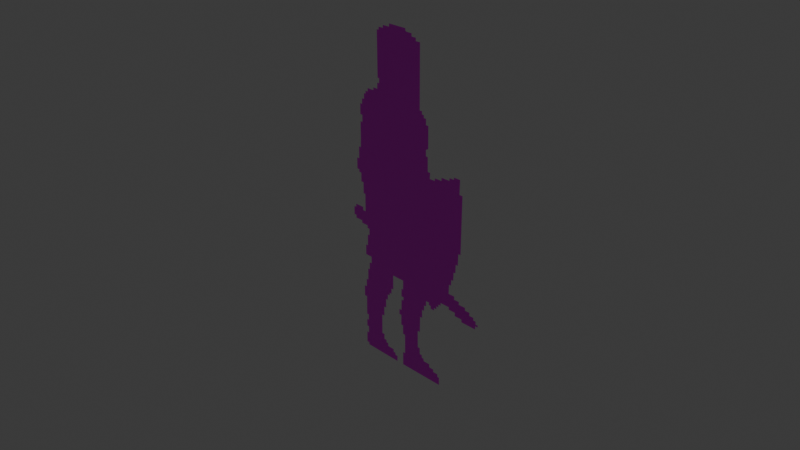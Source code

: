 # Source: the_night_for_ir_project_lef_man1.blend  (saved by Blender 4.5.88; exported with 4.5.12 LTS)
import bpy
from mathutils import Matrix  # noqa: F401  (used for matrix-valued properties, if any)

bpy.ops.wm.read_factory_settings(use_empty=True)
scene = bpy.context.scene
scene.name = 'Scene'

# ---- collections
col_collection = bpy.data.collections.new('Collection'); scene.collection.children.link(col_collection)

# ---- images (referenced by path relative to the original .blend; pixels are not part of the script)
import os
ASSET_DIR = os.environ.get("B2B_ASSET_DIR", "")  # directory of the original .blend (textures are referenced by path, not embedded)
HERE = os.path.dirname(os.path.abspath(__file__))  # packed textures are extracted next to this script under _unpacked/

def load_image(name, relpath, width, height, colorspace="sRGB"):
    """Load a texture the original file referenced (path relative to the .blend, or extracted next to this script)."""
    p = next((c for c in (os.path.join(HERE, relpath), os.path.join(ASSET_DIR, relpath)) if relpath and os.path.exists(c)), "")
    if p:
        img = bpy.data.images.load(p, check_existing=True)
        img.name = name
    else:  # same state as the original file: an image datablock whose file is absent (Cycles renders it pink)
        img = bpy.data.images.new(name, width, height)
        img.source = "FILE"
        img.filepath = "//" + (relpath or name)
    img.colorspace_settings.name = colorspace
    return img
img_ekran_g_r_nt_s__2025_08_11_014416_png_001 = load_image('Ekran görüntüsü 2025-08-11 014416.png.001', 'Ekran görüntüsü 2025-08-11 014416.png', 1024, 1024, 'sRGB')

# ---- materials (node trees are filled in below, after node groups)
mat_material = bpy.data.materials.new('Material')
mat_material.alpha_threshold = 0.0
mat_material.roughness = 0.5
mat_material.line_color = (0.0, 0.0, 0.0, 1.0)

# ---- material node trees
mat_material.use_nodes = True; mat_material.node_tree.nodes.clear()
_N = mat_material.node_tree.nodes; _L = mat_material.node_tree.links
n0 = _N.new('ShaderNodeOutputMaterial'); n0.name = 'Material Output'; n0.location = (200, 100)
n1 = _N.new('ShaderNodeBsdfPrincipled'); n1.name = 'Principled BSDF'; n1.location = (-200, 100)
n1.inputs[3].default_value = 1.45
n2 = _N.new('ShaderNodeTexImage'); n2.name = 'Image Texture'; n2.location = (-653, 126)
n2.image = img_ekran_g_r_nt_s__2025_08_11_014416_png_001
_L.new(n1.outputs[0], n0.inputs[0])
_L.new(n2.outputs[0], n1.inputs[0])
n0.is_active_output = True

# ---- world
world_world = bpy.data.worlds.new('World'); scene.world = world_world
world_world.use_nodes = True; world_world.node_tree.nodes.clear()
_N = world_world.node_tree.nodes; _L = world_world.node_tree.links
n0 = _N.new('ShaderNodeOutputWorld'); n0.name = 'World Output'; n0.location = (200, 100)
n1 = _N.new('ShaderNodeBackground'); n1.name = 'Background'; n1.location = (-200, 100)
n1.inputs[0].default_value = (0.05088, 0.05088, 0.05088, 1.0)
_L.new(n1.outputs[0], n0.inputs[0])
n0.is_active_output = True
world_world.color = (0.05088, 0.05088, 0.05088)
world_world.sun_shadow_jitter_overblur = 0.0

# ---- cameras
cam_camera = bpy.data.cameras.new('Camera')
cam_camera.clip_end = 100.0
cam_camera.ortho_scale = 7.314

# ---- lights
light_light = bpy.data.lights.new('Light', 'POINT')
light_light.energy = 1000.0
light_light.shadow_soft_size = 0.1

# ---- meshes
me_plane_001 = bpy.data.meshes.new('Plane.001')
me_plane_001.from_pydata([(-0.8603, -0.4923, -1.259e-08), (0.8538, -0.3754, -1.204e-08), (0.8482, 0.3199, -8.769e-09), (0.8169, 0.32, -8.769e-09), (0.8157, 0.494, -7.951e-09), (0.7379, 0.4943, -7.949e-09), (0.7381, 0.4651, -8.086e-09), (0.6741, 0.4653, -8.085e-09), (0.6742, 0.4254, -8.273e-09), (0.5536, 0.4258, -8.271e-09), (0.5536, 0.3871, -8.453e-09), (0.4562, 0.3874, -8.452e-09), (0.456, 0.3529, -8.614e-09), (0.3706, 0.3532, -8.612e-09), (0.3711, 0.4236, -8.281e-09), (0.3386, 0.4238, -8.281e-09), (0.3395, 0.6025, -7.44e-09), (0.307, 0.6026, -7.44e-09), (0.3074, 0.6837, -7.059e-09), (0.3378, 0.6836, -7.059e-09), (0.3391, 0.9493, -5.81e-09), (0.3106, 0.9656, -5.734e-09), (0.3109, 1.019, -5.484e-09), (0.2795, 1.019, -5.483e-09), (0.2797, 1.046, -5.358e-09), (0.2497, 1.046, -5.357e-09), (0.2499, 1.086, -5.17e-09), (0.225, 1.086, -5.17e-09), (0.2246, 1.825, -1.692e-09), (0.147, 1.825, -1.693e-09), (0.1471, 1.861, -1.523e-09), (0.08741, 1.861, -1.523e-09), (0.08748, 1.887, -1.401e-09), (-0.01297, 1.887, -1.401e-09), (-0.01277, 1.922, -1.239e-09), (-0.2492, 1.922, -1.239e-09), (-0.2496, 1.889, -1.393e-09), (-0.3461, 1.889, -1.393e-09), (-0.3461, 1.857, -1.545e-09), (-0.4056, 1.857, -1.545e-09), (-0.4192, 1.833, -1.656e-09), (-0.4445, 1.833, -1.656e-09), (-0.4448, 1.283, -4.241e-09), (-0.4114, 1.283, -4.241e-09), (-0.4122, 1.233, -4.475e-09), (-0.4416, 1.233, -4.476e-09), (-0.4428, 1.159, -4.826e-09), (-0.5044, 1.158, -4.828e-09), (-0.5049, 1.127, -4.975e-09), (-0.5955, 1.127, -4.977e-09), (-0.5962, 1.091, -5.145e-09), (-0.6297, 1.091, -5.146e-09), (-0.6303, 1.06, -5.291e-09), (-0.6634, 1.06, -5.292e-09), (-0.6651, 0.9841, -5.647e-09), (-0.6982, 0.9839, -5.648e-09), (-0.6996, 0.9208, -5.945e-09), (-0.7284, 0.9207, -5.945e-09), (-0.7305, 0.7922, -6.549e-09), (-0.6906, 0.7923, -6.548e-09), (-0.692, 0.7038, -6.965e-09), (-0.7232, 0.7036, -6.965e-09), (-0.7267, 0.4909, -7.965e-09), (-0.7545, 0.4908, -7.966e-09), (-0.7549, 0.4689, -8.068e-09), (-0.7265, 0.4691, -8.068e-09), (-0.7279, 0.3907, -8.436e-09), (-0.757, 0.3906, -8.436e-09), (-0.7597, 0.2473, -9.11e-09), (-0.79, 0.2473, -9.11e-09), (-0.7925, 0.1168, -9.724e-09), (-0.7593, 0.1169, -9.723e-09), (-0.7598, 0.08561, -9.87e-09), (-0.7262, 0.08571, -9.87e-09), (-0.728, -0.021, -1.037e-08), (-0.695, -0.02087, -1.037e-08), (-0.6972, -0.1601, -1.103e-08), (-0.6641, -0.16, -1.102e-08), (-0.6671, -0.3906, -1.211e-08), (-0.7081, -0.3908, -1.211e-08), (-0.7078, -0.3706, -1.201e-08), (-0.7388, -0.3524, -1.193e-08), (-0.7968, -0.3524, -1.193e-08), (-0.826, -0.3692, -1.201e-08), (-0.826, -0.3846, -1.208e-08), (-0.8586, -0.3845, -1.208e-08), (-0.8588, -0.4876, -1.256e-08), (-0.8285, -0.4876, -1.256e-08), (-0.8285, -0.5241, -1.274e-08), (-0.7265, -0.5243, -1.274e-08), (-0.7266, -0.5561, -1.289e-08), (-0.6337, -0.5563, -1.289e-08), (-0.6338, -0.5896, -1.304e-08), (-0.6029, -0.5896, -1.304e-08), (-0.6031, -0.6739, -1.344e-08), (-0.6322, -0.6739, -1.344e-08), (-0.6325, -0.8159, -1.411e-08), (-0.6644, -0.8158, -1.411e-08), (-0.6647, -0.9453, -1.472e-08), (-0.5718, -0.9455, -1.472e-08), (-0.572, -1.033, -1.513e-08), (-0.6057, -1.033, -1.513e-08), (-0.606, -1.126, -1.557e-08), (-0.6336, -1.126, -1.557e-08), (-0.634, -1.277, -1.627e-08), (-0.6632, -1.277, -1.627e-08), (-0.6635, -1.38, -1.676e-08), (-0.6986, -1.38, -1.676e-08), (-0.6989, -1.517, -1.74e-08), (-0.6634, -1.517, -1.74e-08), (-0.664, -1.76, -1.855e-08), (-0.6363, -1.76, -1.855e-08), (-0.6364, -1.834, -1.889e-08), (-0.6644, -1.834, -1.889e-08), (-0.6646, -1.927, -1.933e-08), (-0.6357, -1.928, -1.933e-08), (-0.636, -2.012, -1.973e-08), (-0.6666, -2.012, -1.973e-08), (-0.6671, -2.154, -2.04e-08), (-0.6343, -2.154, -2.04e-08), (-0.6344, -2.184, -2.054e-08), (-0.1301, -2.186, -2.055e-08), (-0.1298, -2.115, -2.021e-08), (-0.1648, -2.115, -2.021e-08), (-0.1647, -2.087, -2.008e-08), (-0.1963, -2.087, -2.008e-08), (-0.1962, -2.051, -1.991e-08), (-0.2912, -2.05, -1.991e-08), (-0.2911, -2.011, -1.973e-08), (-0.3212, -2.011, -1.972e-08), (-0.3211, -1.979, -1.958e-08), (-0.3574, -1.979, -1.958e-08), (-0.3572, -1.911, -1.926e-08), (-0.3935, -1.911, -1.926e-08), (-0.3926, -1.654, -1.805e-08), (-0.3564, -1.654, -1.805e-08), (-0.356, -1.529, -1.746e-08), (-0.3245, -1.529, -1.746e-08), (-0.3241, -1.411, -1.69e-08), (-0.2943, -1.411, -1.69e-08), (-0.2941, -1.338, -1.656e-08), (-0.2618, -1.338, -1.656e-08), (-0.2617, -1.303, -1.64e-08), (-0.2309, -1.303, -1.64e-08), (-0.2308, -1.232, -1.606e-08), (-0.2005, -1.232, -1.606e-08), (-0.2001, -1.047, -1.519e-08), (-0.034, -1.047, -1.519e-08), (-0.03428, -1.164, -1.575e-08), (-0.06072, -1.164, -1.575e-08), (-0.061, -1.263, -1.621e-08), (-0.02771, -1.263, -1.621e-08), (-0.02784, -1.307, -1.642e-08), (-0.06016, -1.307, -1.642e-08), (-0.06054, -1.447, -1.707e-08), (-0.09507, -1.447, -1.707e-08), (-0.09526, -1.516, -1.74e-08), (-0.06333, -1.516, -1.74e-08), (-0.06366, -1.646, -1.801e-08), (-0.03428, -1.647, -1.801e-08), (-0.03357, -1.76, -1.855e-08), (-0.0002998, -1.76, -1.855e-08), (0.001537, -2.012, -1.973e-08), (-0.03153, -2.013, -1.973e-08), (-0.03045, -2.184, -2.054e-08), (0.5686, -2.18, -2.052e-08), (0.5662, -2.083, -2.006e-08), (0.5403, -2.083, -2.006e-08), (0.5395, -2.048, -1.99e-08), (0.4731, -2.048, -1.99e-08), (0.4724, -2.015, -1.975e-08), (0.4073, -2.016, -1.975e-08), (0.4065, -1.975, -1.955e-08), (0.313, -1.975, -1.956e-08), (0.3125, -1.943, -1.94e-08), (0.2829, -1.943, -1.941e-08), (0.2824, -1.909, -1.925e-08), (0.2485, -1.909, -1.925e-08), (0.2473, -1.83, -1.887e-08), (0.2149, -1.83, -1.887e-08), (0.2119, -1.61, -1.784e-08), (0.2459, -1.61, -1.784e-08), (0.2494, -1.404, -1.687e-08), (0.2813, -1.404, -1.687e-08), (0.2797, -1.299, -1.638e-08), (0.3115, -1.299, -1.638e-08), (0.312, -1.228, -1.604e-08), (0.342, -1.226, -1.604e-08), (0.3424, -1.158, -1.571e-08), (0.3874, -1.156, -1.571e-08), (0.388, -1.189, -1.586e-08), (0.4164, -1.189, -1.586e-08), (0.4171, -1.224, -1.603e-08), (0.4704, -1.225, -1.603e-08), (0.4698, -1.193, -1.588e-08), (0.5065, -1.193, -1.588e-08), (0.5056, -1.155, -1.57e-08), (0.5369, -1.155, -1.57e-08), (0.5369, -1.118, -1.553e-08), (0.5718, -1.118, -1.553e-08), (0.5717, -1.084, -1.537e-08), (0.6982, -1.084, -1.537e-08), (0.6983, -1.114, -1.551e-08), (0.792, -1.115, -1.551e-08), (0.7923, -1.156, -1.57e-08), (0.8944, -1.156, -1.57e-08), (0.8947, -1.19, -1.587e-08), (1.1, -1.19, -1.587e-08), (1.1, -1.149, -1.567e-08), (1.136, -1.149, -1.567e-08), (1.136, -1.125, -1.556e-08), (1.101, -1.125, -1.556e-08), (1.101, -1.088, -1.539e-08), (1.072, -1.088, -1.539e-08), (1.072, -1.056, -1.523e-08), (1.009, -1.056, -1.523e-08), (1.008, -1.023, -1.508e-08), (0.9449, -1.023, -1.508e-08), (0.9445, -0.9849, -1.49e-08), (0.8455, -0.9848, -1.49e-08), (0.8452, -0.9465, -1.472e-08), (0.7783, -0.9463, -1.472e-08), (0.7781, -0.9181, -1.459e-08), (0.6911, -0.9179, -1.459e-08), (0.6905, -0.802, -1.404e-08), (0.727, -0.8021, -1.404e-08), (0.7266, -0.7341, -1.372e-08), (0.7589, -0.7342, -1.372e-08), (0.7585, -0.6217, -1.319e-08), (0.7861, -0.6217, -1.319e-08), (0.7856, -0.5185, -1.271e-08), (0.8189, -0.5185, -1.271e-08), (0.8182, -0.3785, -1.205e-08), (0.8563, -0.3785, -1.205e-08), (1.136, -1.126, -1.556e-08), (1.105, -1.126, -1.557e-08), (1.104, -1.09, -1.539e-08), (1.07, -1.09, -1.54e-08), (1.069, -1.057, -1.524e-08), (1.009, -1.059, -1.525e-08), (1.009, -1.02, -1.507e-08), (0.942, -1.022, -1.507e-08), (0.9421, -0.9871, -1.491e-08), (0.8475, -0.9887, -1.492e-08), (0.848, -0.9532, -1.475e-08), (0.7761, -0.9543, -1.476e-08), (0.7771, -0.9153, -1.457e-08), (0.6907, -0.9164, -1.458e-08), (0.6952, -0.8001, -1.403e-08), (0.7246, -0.7999, -1.403e-08), (0.7271, -0.7272, -1.369e-08), (0.7558, -0.7271, -1.369e-08), (0.7589, -0.6225, -1.32e-08), (0.7848, -0.6225, -1.32e-08), (0.7877, -0.5169, -1.27e-08), (0.8182, -0.516, -1.27e-08), (0.8214, -0.3737, -1.203e-08), (0.854, -0.373, -1.203e-08), (0.8599, 0.3223, -8.758e-09), (0.8163, 0.3212, -8.763e-09), (0.8197, 0.493, -7.955e-09), (0.732, 0.4916, -7.962e-09), (0.7312, 0.4663, -8.081e-09), (0.6677, 0.4652, -8.086e-09), (0.6665, 0.4334, -8.235e-09), (0.5515, 0.4311, -8.246e-09), (0.5495, 0.3948, -8.417e-09), (0.4522, 0.3927, -8.427e-09), (0.4501, 0.3624, -8.569e-09), (0.3755, 0.3607, -8.577e-09), (0.3811, 0.4324, -8.24e-09), (0.3448, 0.4317, -8.244e-09), (0.3416, 0.6024, -7.441e-09), (0.3144, 0.6021, -7.442e-09), (0.3135, 0.6757, -7.096e-09), (0.3476, 0.6958, -7.002e-09), (0.3448, 0.9552, -5.783e-09), (0.31, 0.9548, -5.785e-09), (0.3093, 1.024, -5.459e-09), (0.2773, 1.024, -5.461e-09), (0.277, 1.056, -5.309e-09), (0.2492, 1.056, -5.31e-09), (0.2489, 1.092, -5.138e-09), (0.2145, 1.092, -5.139e-09), (0.2105, 1.826, -1.69e-09), (0.149, 1.825, -1.692e-09), (0.1489, 1.86, -1.531e-09), (0.08677, 1.859, -1.532e-09), (0.08661, 1.893, -1.373e-09), (0.01012, 1.893, -1.374e-09), (-0.006158, 1.903, -1.327e-09), (-0.004647, 1.927, -1.216e-09), (-0.2513, 1.925, -1.226e-09), (-0.2527, 1.89, -1.387e-09), (-0.3471, 1.889, -1.392e-09), (-0.3489, 1.857, -1.543e-09), (-0.4125, 1.856, -1.546e-09), (-0.4148, 1.823, -1.705e-09), (-0.443, 1.822, -1.707e-09), (-0.4363, 1.287, -4.221e-09), (-0.413, 1.288, -4.219e-09), (-0.4129, 1.231, -4.487e-09), (-0.4435, 1.231, -4.487e-09), (-0.4434, 1.161, -4.816e-09), (-0.5065, 1.161, -4.816e-09), (-0.5065, 1.129, -4.967e-09), (-0.6005, 1.129, -4.967e-09), (-0.6005, 1.089, -5.153e-09), (-0.6362, 1.089, -5.153e-09), (-0.6363, 1.055, -5.312e-09), (-0.6627, 1.055, -5.312e-09), (-0.6628, 0.9869, -5.634e-09), (-0.6962, 0.987, -5.633e-09), (-0.6962, 0.9211, -5.943e-09), (-0.7272, 0.9212, -5.943e-09), (-0.7273, 0.7926, -6.547e-09), (-0.6957, 0.7925, -6.547e-09), (-0.6958, 0.7081, -6.944e-09), (-0.7266, 0.7081, -6.944e-09), (-0.7268, 0.497, -7.936e-09), (-0.7288, 0.4667, -8.079e-09), (-0.7288, 0.3944, -8.419e-09), (-0.7604, 0.3944, -8.419e-09), (-0.7605, 0.2491, -9.102e-09), (-0.7945, 0.2491, -9.102e-09), (-0.7946, 0.1138, -9.738e-09), (-0.7619, 0.1137, -9.738e-09), (-0.7619, 0.08079, -9.893e-09), (-0.7292, 0.08077, -9.893e-09), (-0.7293, -0.02776, -1.04e-08), (-0.6938, -0.02779, -1.04e-08), (-0.694, -0.1654, -1.105e-08), (-0.6649, -0.1654, -1.105e-08), (-0.6651, -0.3854, -1.208e-08), (-0.7062, -0.3853, -1.208e-08), (-0.7061, -0.345, -1.189e-08), (-0.8275, -0.3449, -1.189e-08), (-0.8275, -0.3846, -1.208e-08), (-0.8602, -0.3845, -1.208e-08), (-0.7267, 0.4671, -8.077e-09)], [], [(87, 88, 89, 90, 91, 92, 93, 94, 95, 96, 97, 98, 99, 100, 101, 102, 103, 104, 105, 106, 107, 108, 109, 110, 111, 112, 113, 114, 115, 116, 117, 118, 119, 120, 121, 122, 123, 124, 125, 126, 127, 128, 129, 130, 131, 132, 133, 134, 135, 136, 137, 138, 139, 140, 141, 142, 143, 144, 145, 146, 147, 148, 149, 150, 151, 152, 153, 154, 155, 156, 157, 158, 159, 160, 161, 162, 163, 164, 165, 166, 167, 168, 169, 170, 171, 172, 173, 174, 175, 176, 177, 178, 179, 180, 181, 182, 183, 184, 185, 186, 187, 188, 189, 190, 191, 192, 193, 194, 195, 196, 197, 198, 199, 200, 201, 202, 203, 204, 205, 206, 207, 208, 209, 234, 235, 236, 237, 238, 239, 240, 241, 242, 243, 244, 245, 246, 247, 248, 249, 250, 251, 252, 253, 254, 255, 256, 257, 258, 259, 260, 261, 262, 263, 264, 265, 266, 267, 268, 269, 270, 271, 272, 273, 274, 275, 276, 277, 278, 279, 280, 281, 282, 283, 284, 285, 286, 287, 288, 289, 290, 291, 292, 293, 294, 295, 296, 297, 298, 299, 300, 301, 302, 303, 304, 305, 306, 307, 308, 309, 310, 311, 312, 313, 314, 315, 316, 317, 318, 319, 339, 320, 321, 322, 323, 324, 325, 326, 327, 328, 329, 330, 331, 332, 333, 334, 335, 336, 337, 338, 0, 86)])
_uv = me_plane_001.uv_layers.new(name='UVMap')
_uv.uv.foreach_set('vector', [0.2289, 0.3992, 0.2289, 0.3914, 0.2662, 0.3913, 0.2662, 0.3845, 0.3002, 0.3844, 0.3002, 0.3773, 0.3115, 0.3772, 0.3114, 0.3593, 0.3008, 0.3594, 0.3006, 0.3292, 0.289, 0.3292, 0.2889, 0.3017, 0.3229, 0.3016, 0.3228, 0.283, 0.3104, 0.283, 0.3104, 0.2632, 0.3002, 0.2633, 0.3001, 0.2313, 0.2894, 0.2313, 0.2893, 0.2094, 0.2765, 0.2094, 0.2763, 0.1803, 0.2893, 0.1802, 0.2891, 0.1286, 0.2993, 0.1285, 0.2992, 0.1129, 0.289, 0.1129, 0.2889, 0.09301, 0.2995, 0.09296, 0.2994, 0.07492, 0.2882, 0.07498, 0.288, 0.0449, 0.3, 0.04484, 0.2999, 0.03848, 0.4845, 0.03746, 0.4846, 0.05263, 0.4718, 0.0527, 0.4719, 0.05863, 0.4603, 0.05869, 0.4603, 0.06632, 0.4256, 0.0665, 0.4256, 0.07484, 0.4146, 0.0749, 0.4146, 0.08163, 0.4013, 0.0817, 0.4014, 0.09612, 0.3881, 0.09619, 0.3885, 0.1508, 0.4017, 0.1508, 0.4018, 0.1774, 0.4134, 0.1773, 0.4135, 0.2024, 0.4244, 0.2024, 0.4245, 0.2179, 0.4363, 0.2179, 0.4364, 0.2253, 0.4476, 0.2252, 0.4477, 0.2403, 0.4588, 0.2403, 0.4589, 0.2797, 0.5197, 0.2795, 0.5196, 0.2545, 0.5099, 0.2545, 0.5098, 0.2335, 0.522, 0.2334, 0.522, 0.2242, 0.5101, 0.2242, 0.51, 0.1945, 0.4974, 0.1945, 0.4973, 0.1799, 0.509, 0.1799, 0.5089, 0.1521, 0.5196, 0.152, 0.5199, 0.1278, 0.532, 0.1278, 0.5327, 0.07423, 0.5206, 0.07424, 0.521, 0.03791, 0.7403, 0.03803, 0.7394, 0.05859, 0.7299, 0.05859, 0.7296, 0.06606, 0.7053, 0.06606, 0.7051, 0.07309, 0.6812, 0.07309, 0.6809, 0.08181, 0.6467, 0.08182, 0.6465, 0.08868, 0.6357, 0.08869, 0.6355, 0.09584, 0.6231, 0.09585, 0.6227, 0.1128, 0.6108, 0.1128, 0.6097, 0.1594, 0.6222, 0.1594, 0.6234, 0.2034, 0.6351, 0.2033, 0.6345, 0.2255, 0.6462, 0.2254, 0.6463, 0.2407, 0.6573, 0.241, 0.6575, 0.2555, 0.6739, 0.2558, 0.6742, 0.2487, 0.6846, 0.2487, 0.6848, 0.2412, 0.7043, 0.2412, 0.7041, 0.2479, 0.7175, 0.2478, 0.7172, 0.2559, 0.7287, 0.2559, 0.7287, 0.2637, 0.7415, 0.2636, 0.7414, 0.271, 0.7877, 0.2708, 0.7878, 0.2643, 0.8221, 0.2642, 0.8222, 0.2555, 0.8595, 0.2553, 0.8596, 0.2481, 0.935, 0.2478, 0.9347, 0.2565, 0.9481, 0.2565, 0.9478, 0.2615, 0.9365, 0.2613, 0.9362, 0.2691, 0.9238, 0.269, 0.9236, 0.2761, 0.9016, 0.2759, 0.9014, 0.284, 0.877, 0.2838, 0.877, 0.2911, 0.8424, 0.2909, 0.8426, 0.2984, 0.8162, 0.2983, 0.8166, 0.3066, 0.785, 0.3064, 0.7866, 0.3311, 0.7974, 0.3311, 0.7983, 0.3466, 0.8088, 0.3466, 0.8099, 0.3688, 0.8194, 0.3688, 0.8205, 0.3912, 0.8317, 0.3914, 0.8328, 0.4216, 0.8447, 0.4217, 0.8469, 0.5695, 0.8309, 0.5693, 0.8322, 0.6058, 0.8001, 0.6056, 0.7998, 0.6002, 0.7766, 0.6, 0.7761, 0.5933, 0.734, 0.5929, 0.7333, 0.5852, 0.6977, 0.5849, 0.6969, 0.5784, 0.6696, 0.5782, 0.6716, 0.5934, 0.6584, 0.5933, 0.6572, 0.6296, 0.6472, 0.6295, 0.6469, 0.6452, 0.6594, 0.6494, 0.6583, 0.7045, 0.6456, 0.7045, 0.6454, 0.7192, 0.6337, 0.7192, 0.6335, 0.726, 0.6234, 0.726, 0.6233, 0.7338, 0.6107, 0.7338, 0.6092, 0.8897, 0.5867, 0.8897, 0.5866, 0.897, 0.5639, 0.897, 0.5639, 0.9042, 0.5359, 0.9042, 0.5299, 0.9064, 0.5305, 0.9114, 0.4402, 0.9112, 0.4397, 0.9039, 0.4051, 0.9038, 0.4045, 0.897, 0.3812, 0.8969, 0.3803, 0.8897, 0.37, 0.8896, 0.3725, 0.776, 0.381, 0.776, 0.381, 0.7639, 0.3698, 0.764, 0.3698, 0.7491, 0.3467, 0.7492, 0.3467, 0.7423, 0.3124, 0.7424, 0.3124, 0.734, 0.2993, 0.7341, 0.2993, 0.7269, 0.2896, 0.7269, 0.2895, 0.7124, 0.2773, 0.7124, 0.2773, 0.6984, 0.266, 0.6984, 0.2659, 0.6711, 0.2775, 0.6711, 0.2775, 0.6531, 0.2662, 0.6532, 0.2661, 0.6083, 0.2662, 0.602, 0.2654, 0.6019, 0.2654, 0.5865, 0.2538, 0.5865, 0.2538, 0.5557, 0.2413, 0.5557, 0.2413, 0.5269, 0.2533, 0.5269, 0.2533, 0.5199, 0.2652, 0.5199, 0.2652, 0.4968, 0.2782, 0.4967, 0.2781, 0.4675, 0.2888, 0.4675, 0.2887, 0.4207, 0.2737, 0.4208, 0.2737, 0.4293, 0.2293, 0.4295, 0.2293, 0.4211, 0.2173, 0.4211, 0.2173, 0.3982, 0.2178, 0.3992])
me_plane_001.materials.append(mat_material)
me_plane_001.update()

# ---- objects
ob_light = bpy.data.objects.new('Light', light_light)
ob_camera = bpy.data.objects.new('Camera', cam_camera)
ob_plane = bpy.data.objects.new('Plane', me_plane_001)

# ---- transforms, parenting, visibility, modifiers, constraints
ob_light.location = (4.076, 1.005, 5.904)
ob_light.rotation_euler = (0.6503, 0.05522, 1.866)
ob_light.lock_rotations_4d = False
ob_light.empty_display_type = 'ARROWS'
ob_light.color = (0.0, 0.0, 0.0, 0.0)
ob_light.lineart.crease_threshold = 0.0
ob_camera.location = (7.359, -6.926, 4.958)
ob_camera.rotation_euler = (1.109, 0.0, 0.8149)
ob_camera.lock_rotations_4d = False
ob_camera.empty_display_type = 'ARROWS'
ob_camera.color = (0.0, 0.0, 0.0, 0.0)
ob_camera.display_type = 'WIRE'
ob_camera.lineart.crease_threshold = 0.0
ob_plane.location = (-0.6628, 0.7169, -0.2337)
ob_plane.rotation_euler = (1.571, 0.0, 0.0)

# ---- collection membership
col_collection.objects.link(ob_light)
col_collection.objects.link(ob_camera)
col_collection.objects.link(ob_plane)

# ---- scene / render settings (as saved in the file)
scene.camera = ob_camera
scene.frame_start = 1; scene.frame_end = 250; scene.frame_set(47)
scene.render.engine = 'BLENDER_EEVEE_NEXT'
bpy.context.view_layer.update()
